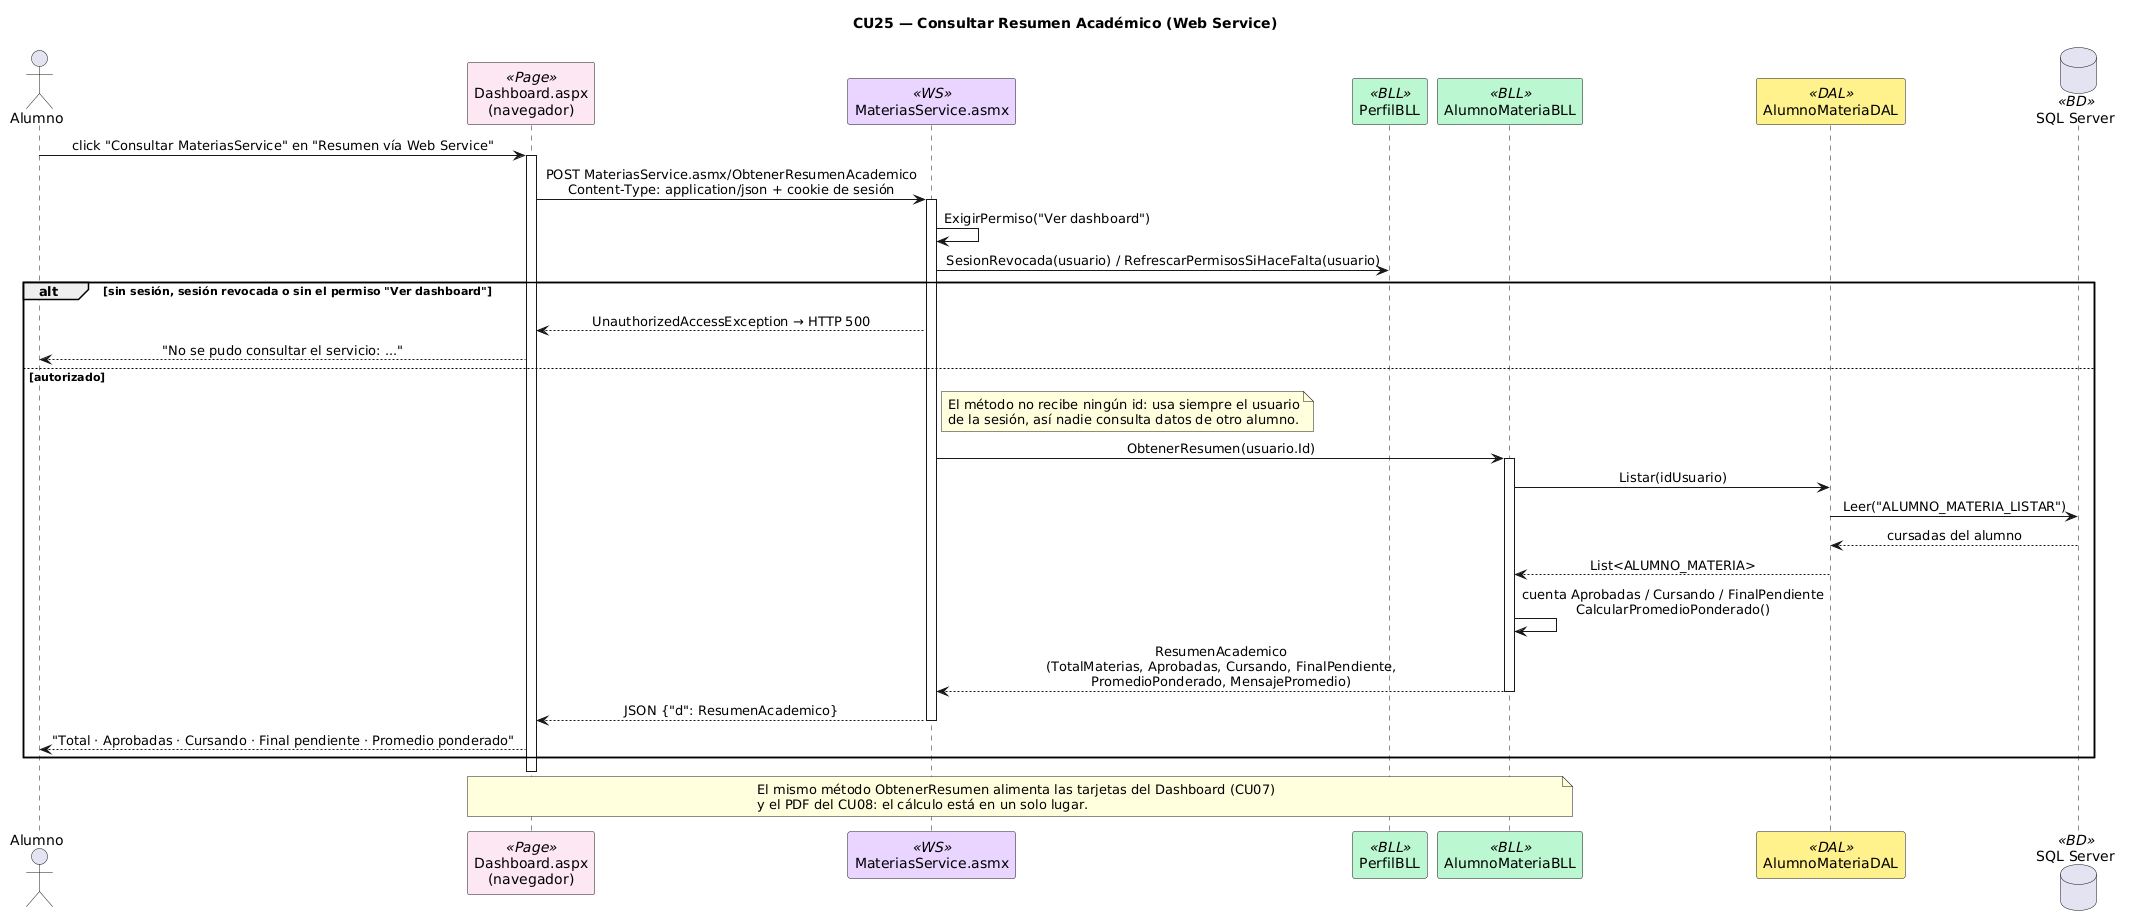

The diagram above was rendered by PlantUML. Its source (embedded in the PNG):
@startuml
title CU25 — Consultar Resumen Académico (Web Service)
skinparam sequenceMessageAlign center
skinparam shadowing false
skinparam sequenceParticipant {
    BackgroundColor<<Page>> #FCE7F3
    BackgroundColor<<WS>> #E9D5FF
    BackgroundColor<<BLL>> #BBF7D0
    BackgroundColor<<DAL>> #FEF08A
    BackgroundColor<<BD>> #DBEAFE
}

actor Alumno as A
participant "Dashboard.aspx\n(navegador)" as PAGE <<Page>>
participant "MateriasService.asmx" as WS <<WS>>
participant "PerfilBLL" as PBLL <<BLL>>
participant "AlumnoMateriaBLL" as BLL <<BLL>>
participant "AlumnoMateriaDAL" as DAL <<DAL>>
database "SQL Server" as DB <<BD>>

A -> PAGE : click "Consultar MateriasService" en "Resumen vía Web Service"
activate PAGE
PAGE -> WS : POST MateriasService.asmx/ObtenerResumenAcademico\nContent-Type: application/json + cookie de sesión
activate WS
WS -> WS : ExigirPermiso("Ver dashboard")
WS -> PBLL : SesionRevocada(usuario) / RefrescarPermisosSiHaceFalta(usuario)

alt sin sesión, sesión revocada o sin el permiso "Ver dashboard"
  WS --> PAGE : UnauthorizedAccessException → HTTP 500
  PAGE --> A : "No se pudo consultar el servicio: ..."
else autorizado
  note right of WS
    El método no recibe ningún id: usa siempre el usuario
    de la sesión, así nadie consulta datos de otro alumno.
  end note
  WS -> BLL : ObtenerResumen(usuario.Id)
  activate BLL
  BLL -> DAL : Listar(idUsuario)
  DAL -> DB : Leer("ALUMNO_MATERIA_LISTAR")
  DB --> DAL : cursadas del alumno
  DAL --> BLL : List<ALUMNO_MATERIA>
  BLL -> BLL : cuenta Aprobadas / Cursando / FinalPendiente\nCalcularPromedioPonderado()
  BLL --> WS : ResumenAcademico\n(TotalMaterias, Aprobadas, Cursando, FinalPendiente,\nPromedioPonderado, MensajePromedio)
  deactivate BLL
  WS --> PAGE : JSON {"d": ResumenAcademico}
  deactivate WS
  PAGE --> A : "Total · Aprobadas · Cursando · Final pendiente · Promedio ponderado"
end
deactivate PAGE

note over PAGE, BLL
  El mismo método ObtenerResumen alimenta las tarjetas del Dashboard (CU07)
  y el PDF del CU08: el cálculo está en un solo lugar.
end note
@enduml